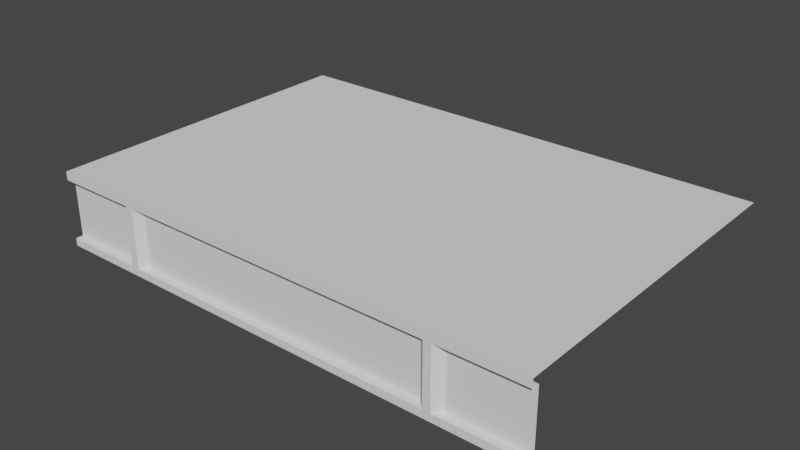 # Source: T_Segment_-_Top.blend  (saved by Blender 2.82.7; exported with 4.5.12 LTS)
import bpy
from mathutils import Matrix  # noqa: F401  (used for matrix-valued properties, if any)

bpy.ops.wm.read_factory_settings(use_empty=True)
scene = bpy.context.scene
scene.name = 'Scene'

# ---- world
world_world = bpy.data.worlds.new('World'); scene.world = world_world
world_world.use_nodes = True; world_world.node_tree.nodes.clear()
_N = world_world.node_tree.nodes; _L = world_world.node_tree.links
n0 = _N.new('ShaderNodeOutputWorld'); n0.name = 'World Output'; n0.location = (300, 300)
n1 = _N.new('ShaderNodeBackground'); n1.name = 'Background'; n1.location = (10, 300)
n1.inputs[0].default_value = (0.05088, 0.05088, 0.05088, 1.0)
_L.new(n1.outputs[0], n0.inputs[0])
n0.is_active_output = True
world_world.color = (0.05088, 0.05088, 0.05088)
world_world.use_sun_shadow = False
world_world.sun_shadow_jitter_overblur = 0.0

# ---- meshes
me_plane = bpy.data.meshes.new('Plane')
me_plane.from_pydata([(2.225, -2.225, 0.1), (2.225, -2.225, 0.8875), (2.225, -2.225, 0.8875), (-2.5, -2.225, 0.1), (2.5, -2.225, 0.1), (3.333, 2.225, 1.0), (-2.225, -2.225, 0.8875), (-2.225, -2.225, 0.1), (-2.225, -2.225, 0.1), (-2.125, -2.225, 0.8875), (2.225, -2.225, 0.8875), (-2.125, -2.225, 0.1), (-2.225, -2.225, 0.8875), (-2.025, -2.125, 0.1), (-2.025, -2.125, 0.8875), (2.025, -2.125, 0.1), (2.025, -2.125, 0.8875), (2.125, -2.225, 0.8875), (2.125, -2.225, 0.1), (2.225, -2.225, 0.1), (2.325, -2.125, 0.8875), (2.325, -2.125, 0.1), (2.5, -2.225, 0.8875), (0.0, 0.0, 0.0), (2.5, -2.125, 0.8875), (2.5, -2.125, 0.1), (-2.5, -2.125, 0.1), (-2.5, -2.125, 0.8875), (-2.325, -2.125, 0.8875), (-2.325, -2.125, 0.1), (-3.333, 2.225, 1.0), (-2.5, -2.225, 0.8875), (2.225, -2.225, 0.1), (-2.5, -2.225, 3.725e-08), (2.5, -2.225, 3.725e-08), (3.333, -2.225, 0.1), (3.333, -2.225, 0.8875), (3.333, -2.225, 1.0), (3.333, -2.125, 0.8875), (3.333, -2.125, 0.1), (3.333, -2.225, 3.725e-08), (3.333, -2.225, 0.1), (3.333, -2.225, 0.8875), (3.333, -2.225, 1.0), (3.333, -2.125, 0.8875), (3.333, -2.125, 0.1), (3.333, -2.225, 3.725e-08), (-3.333, -2.225, 0.1), (-3.333, -2.125, 0.1), (-3.333, -2.125, 0.8875), (-3.333, -2.225, 1.0), (-3.333, -2.225, 0.8875), (-3.333, -2.225, 3.725e-08), (-2.225, 2.225, 0.1), (0.0, 0.0, 0.1)], [(2, 1), (22, 31), (12, 10), (17, 10), (18, 19), (12, 22), (0, 32), (54, 23), (8, 53), (54, 53), (32, 54)], [(16, 15, 18, 17), (16, 14, 13, 15), (43, 5, 30, 50), (9, 14, 16, 17), (11, 9, 12, 8), (11, 13, 14, 9), (21, 20, 10, 0), (2, 17, 18, 0), (21, 25, 24, 20), (20, 24, 22, 10), (29, 28, 27, 26), (7, 6, 28, 29), (28, 6, 31, 27), (3, 8, 29, 26), (13, 11, 18, 15), (4, 25, 21, 19), (33, 34, 4, 3), (25, 4, 35, 39), (24, 25, 39, 38), (4, 34, 40, 35), (22, 24, 38, 36), (35, 40, 46, 41), (36, 38, 44, 42), (37, 36, 42, 43), (38, 39, 45, 44), (39, 35, 41, 45), (33, 3, 47, 52), (27, 31, 51, 49), (3, 26, 48, 47), (26, 27, 49, 48), (50, 51, 42, 43)])
_uv = me_plane.uv_layers.new(name='UVMap')
_uv.uv.foreach_set('vector', [0.0, 0.0, 0.0, 0.0, 0.0, 0.0, 0.0, 0.0, 0.0, 0.0, 0.0, 0.0, 0.0, 0.0, 0.0, 0.0, 0.0, 0.0, 0.0, 0.0, 0.0, 0.0, 0.0, 0.0, 0.0, 0.0, 0.0, 0.0, 0.0, 0.0, 0.0, 0.0, 0.0, 0.0, 0.0, 0.0, 0.0, 0.0, 0.0, 0.0, 0.0, 0.0, 0.0, 0.0, 0.0, 0.0, 0.0, 0.0, 0.0, 0.0, 0.0, 0.0, 0.0, 0.0, 0.0, 0.0, 0.0, 0.0, 0.0, 0.0, 0.0, 0.0, 0.0, 0.0, 0.0, 0.0, 0.0, 0.0, 0.0, 0.0, 0.0, 0.0, 0.0, 0.0, 0.0, 0.0, 0.0, 0.0, 0.0, 0.0, 0.0, 0.0, 0.0, 0.0, 0.0, 0.0, 0.0, 0.0, 0.0, 0.0, 0.0, 0.0, 0.0, 0.0, 0.0, 0.0, 0.0, 0.0, 0.0, 0.0, 0.0, 0.0, 0.0, 0.0, 0.0, 0.0, 0.0, 0.0, 0.0, 0.0, 0.0, 0.0, 0.0, 0.0, 0.0, 0.0, 0.0, 0.0, 0.0, 0.0, 0.0, 0.0, 0.0, 0.0, 0.0, 0.0, 0.0, 0.0, 0.0, 0.0, 0.0, 0.0, 0.0, 0.0, 0.0, 0.0, 0.0, 0.0, 0.0, 0.0, 0.0, 0.0, 0.0, 0.0, 0.0, 0.0, 0.0, 0.0, 0.0, 0.0, 0.0, 0.0, 0.0, 0.0, 0.0, 0.0, 0.0, 0.0, 0.0, 0.0, 0.0, 0.0, 0.0, 0.0, 0.0, 0.0, 0.0, 0.0, 0.0, 0.0, 0.0, 0.0, 0.0, 0.0, 0.0, 0.0, 0.0, 0.0, 0.0, 0.0, 0.0, 0.0, 0.0, 0.0, 0.0, 0.0, 0.0, 0.0, 0.0, 0.0, 0.0, 0.0, 0.0, 0.0, 0.0, 0.0, 0.0, 0.0, 0.0, 0.0, 0.0, 0.0, 0.0, 0.0, 0.0, 0.0, 0.0, 0.0, 0.0, 0.0, 0.0, 0.0, 0.0, 0.0, 0.0, 0.0, 0.0, 0.0, 0.0, 0.0, 0.0, 0.0, 0.0, 0.0, 0.0, 0.0, 0.0, 0.0, 0.0, 0.0, 0.0, 0.0, 0.0, 0.0, 0.0, 0.0, 0.0, 0.0, 0.0, 0.0, 0.0, 0.0, 0.0, 0.0, 0.0, 0.0, 0.0, 0.0])
me_plane.use_remesh_fix_poles = True
me_plane.use_remesh_preserve_attributes = False
me_plane.use_mirror_vertex_groups = False
me_plane.update()

# ---- objects
ob_plane = bpy.data.objects.new('Plane', me_plane)

# ---- transforms, parenting, visibility, modifiers, constraints
ob_plane.location = (0.0, 0.0, 0.0)
ob_plane.lineart.crease_threshold = 0.0

# ---- collection membership
scene.collection.objects.link(ob_plane)

# ---- scene / render settings (as saved in the file)
scene.frame_start = 1; scene.frame_end = 250; scene.frame_set(4)
scene.render.engine = 'BLENDER_EEVEE_NEXT'
scene.cycles.use_denoising = False
scene.cycles.samples = 128
scene.cycles.sampling_pattern = 'TABULATED_SOBOL'
scene.cycles.use_adaptive_sampling = False
scene.cycles.use_light_tree = False
scene.view_settings.view_transform = 'Filmic'
bpy.context.view_layer.update()

# ---- added for rendering (the .blend has no active camera and no usable light): camera, sun
cam_auto = bpy.data.cameras.new('AutoCamera')
cam_auto.lens = 50.0
cam_auto.sensor_width = 36.0
cam_auto.clip_end = 1000.0
ob_auto_camera = bpy.data.objects.new('AutoCamera', cam_auto)
scene.collection.objects.link(ob_auto_camera)
ob_auto_camera.location = (7.47358, -8.9683, 6.47886)
ob_auto_camera.rotation_euler = (1.09748, -7.21219e-08, 0.694738)
scene.camera = ob_auto_camera
light_auto_sun = bpy.data.lights.new('AutoSun', 'SUN')
light_auto_sun.energy = 3.0
light_auto_sun.angle = 0.0523599
ob_auto_sun = bpy.data.objects.new('AutoSun', light_auto_sun)
scene.collection.objects.link(ob_auto_sun)
ob_auto_sun.rotation_euler = (0.872665, 0.174533, 0.523599)
bpy.context.view_layer.update()

